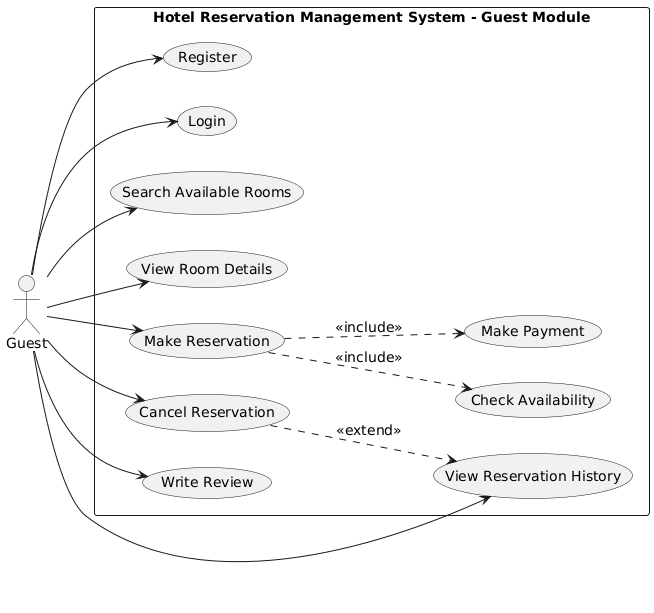

The diagram above was rendered by PlantUML. Its source (embedded in the PNG):
@startuml
left to right direction
skinparam packageStyle rectangle
skinparam defaultFontName "Times New Roman"
skinparam defaultFontSize 14

actor Guest

rectangle "Hotel Reservation Management System - Guest Module" {
  usecase "Register" as UC1
  usecase "Login" as UC2
  usecase "Search Available Rooms" as UC3
  usecase "View Room Details" as UC4
  usecase "Make Reservation" as UC5
  usecase "Check Availability" as UC6
  usecase "Make Payment" as UC7
  usecase "View Reservation History" as UC8
  usecase "Cancel Reservation" as UC9
  usecase "Write Review" as UC10
}

Guest --> UC1
Guest --> UC2
Guest --> UC3
Guest --> UC4
Guest --> UC5
Guest --> UC8
Guest --> UC9
Guest --> UC10

UC5 ..> UC6 : <<include>>
UC5 ..> UC7 : <<include>>
UC9 ..> UC8 : <<extend>>
@enduml